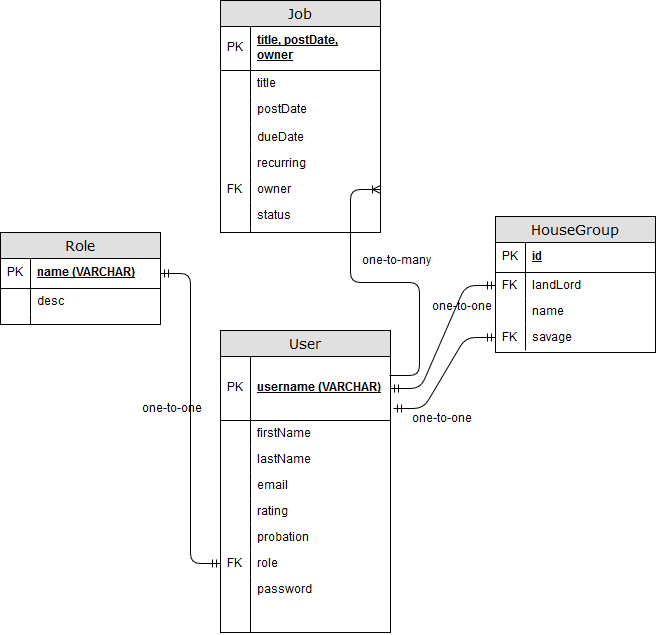

The diagram above was exported from draw.io. Its source (the exported page's mxGraphModel, read from the mxfile embedded in the PNG):
<mxGraphModel dx="1396" dy="794" grid="1" gridSize="10" guides="1" tooltips="1" connect="1" arrows="1" fold="1" page="1" pageScale="1" pageWidth="1100" pageHeight="850" background="#ffffff" math="0" shadow="0">
  <root>
    <mxCell id="0" />
    <mxCell id="1" parent="0" />
    <mxCell id="2e49270ec7c68f3f-8" value="HouseGroup" style="swimlane;html=1;fontStyle=0;childLayout=stackLayout;horizontal=1;startSize=26;fillColor=#e0e0e0;horizontalStack=0;resizeParent=1;resizeLast=0;collapsible=1;marginBottom=0;swimlaneFillColor=#ffffff;align=center;rounded=0;shadow=0;comic=0;labelBackgroundColor=none;strokeColor=#000000;strokeWidth=1;fontFamily=Verdana;fontSize=14;fontColor=#000000;swimlaneLine=1;" parent="1" vertex="1">
      <mxGeometry x="575" y="361" width="160" height="136" as="geometry" />
    </mxCell>
    <mxCell id="2e49270ec7c68f3f-9" value="id" style="shape=partialRectangle;top=0;left=0;right=0;bottom=1;html=1;align=left;verticalAlign=middle;fillColor=none;spacingLeft=34;spacingRight=4;whiteSpace=wrap;overflow=hidden;rotatable=0;points=[[0,0.5],[1,0.5]];portConstraint=eastwest;dropTarget=0;fontStyle=5;" parent="2e49270ec7c68f3f-8" vertex="1">
      <mxGeometry y="26" width="160" height="30" as="geometry" />
    </mxCell>
    <mxCell id="2e49270ec7c68f3f-10" value="PK" style="shape=partialRectangle;top=0;left=0;bottom=0;html=1;fillColor=none;align=left;verticalAlign=middle;spacingLeft=4;spacingRight=4;whiteSpace=wrap;overflow=hidden;rotatable=0;points=[];portConstraint=eastwest;part=1;" parent="2e49270ec7c68f3f-9" vertex="1" connectable="0">
      <mxGeometry width="30" height="30" as="geometry" />
    </mxCell>
    <mxCell id="2e49270ec7c68f3f-11" value="landLord" style="shape=partialRectangle;top=0;left=0;right=0;bottom=0;html=1;align=left;verticalAlign=top;fillColor=none;spacingLeft=34;spacingRight=4;whiteSpace=wrap;overflow=hidden;rotatable=0;points=[[0,0.5],[1,0.5]];portConstraint=eastwest;dropTarget=0;" parent="2e49270ec7c68f3f-8" vertex="1">
      <mxGeometry y="56" width="160" height="26" as="geometry" />
    </mxCell>
    <mxCell id="2e49270ec7c68f3f-12" value="FK" style="shape=partialRectangle;top=0;left=0;bottom=0;html=1;fillColor=none;align=left;verticalAlign=top;spacingLeft=4;spacingRight=4;whiteSpace=wrap;overflow=hidden;rotatable=0;points=[];portConstraint=eastwest;part=1;" parent="2e49270ec7c68f3f-11" vertex="1" connectable="0">
      <mxGeometry width="30" height="26" as="geometry" />
    </mxCell>
    <mxCell id="2e49270ec7c68f3f-15" value="name" style="shape=partialRectangle;top=0;left=0;right=0;bottom=0;html=1;align=left;verticalAlign=top;fillColor=none;spacingLeft=34;spacingRight=4;whiteSpace=wrap;overflow=hidden;rotatable=0;points=[[0,0.5],[1,0.5]];portConstraint=eastwest;dropTarget=0;" parent="2e49270ec7c68f3f-8" vertex="1">
      <mxGeometry y="82" width="160" height="26" as="geometry" />
    </mxCell>
    <mxCell id="2e49270ec7c68f3f-16" value="" style="shape=partialRectangle;top=0;left=0;bottom=0;html=1;fillColor=none;align=left;verticalAlign=top;spacingLeft=4;spacingRight=4;whiteSpace=wrap;overflow=hidden;rotatable=0;points=[];portConstraint=eastwest;part=1;" parent="2e49270ec7c68f3f-15" vertex="1" connectable="0">
      <mxGeometry width="30" height="26" as="geometry" />
    </mxCell>
    <mxCell id="2e49270ec7c68f3f-13" value="savage" style="shape=partialRectangle;top=0;left=0;right=0;bottom=0;html=1;align=left;verticalAlign=top;fillColor=none;spacingLeft=34;spacingRight=4;whiteSpace=wrap;overflow=hidden;rotatable=0;points=[[0,0.5],[1,0.5]];portConstraint=eastwest;dropTarget=0;" parent="2e49270ec7c68f3f-8" vertex="1">
      <mxGeometry y="108" width="160" height="26" as="geometry" />
    </mxCell>
    <mxCell id="2e49270ec7c68f3f-14" value="FK" style="shape=partialRectangle;top=0;left=0;bottom=0;html=1;fillColor=none;align=left;verticalAlign=top;spacingLeft=4;spacingRight=4;whiteSpace=wrap;overflow=hidden;rotatable=0;points=[];portConstraint=eastwest;part=1;" parent="2e49270ec7c68f3f-13" vertex="1" connectable="0">
      <mxGeometry width="30" height="26" as="geometry" />
    </mxCell>
    <mxCell id="2e49270ec7c68f3f-19" value="User" style="swimlane;html=1;fontStyle=0;childLayout=stackLayout;horizontal=1;startSize=26;fillColor=#e0e0e0;horizontalStack=0;resizeParent=1;resizeLast=0;collapsible=1;marginBottom=0;swimlaneFillColor=#ffffff;align=center;rounded=0;shadow=0;comic=0;labelBackgroundColor=none;strokeColor=#000000;strokeWidth=1;fontFamily=Verdana;fontSize=14;fontColor=#000000;" parent="1" vertex="1">
      <mxGeometry x="300" y="475" width="170" height="302" as="geometry" />
    </mxCell>
    <mxCell id="2e49270ec7c68f3f-20" value="username (VARCHAR)" style="shape=partialRectangle;top=0;left=0;right=0;bottom=1;html=1;align=left;verticalAlign=middle;fillColor=none;spacingLeft=34;spacingRight=4;whiteSpace=wrap;overflow=hidden;rotatable=0;points=[[0,0.5],[1,0.5]];portConstraint=eastwest;dropTarget=0;fontStyle=5;" parent="2e49270ec7c68f3f-19" vertex="1">
      <mxGeometry y="26" width="170" height="64" as="geometry" />
    </mxCell>
    <mxCell id="2e49270ec7c68f3f-21" value="PK" style="shape=partialRectangle;top=0;left=0;bottom=0;html=1;fillColor=none;align=left;verticalAlign=middle;spacingLeft=4;spacingRight=4;whiteSpace=wrap;overflow=hidden;rotatable=0;points=[];portConstraint=eastwest;part=1;" parent="2e49270ec7c68f3f-20" vertex="1" connectable="0">
      <mxGeometry width="30" height="64" as="geometry" />
    </mxCell>
    <mxCell id="2e49270ec7c68f3f-22" value="firstName" style="shape=partialRectangle;top=0;left=0;right=0;bottom=0;html=1;align=left;verticalAlign=top;fillColor=none;spacingLeft=34;spacingRight=4;whiteSpace=wrap;overflow=hidden;rotatable=0;points=[[0,0.5],[1,0.5]];portConstraint=eastwest;dropTarget=0;" parent="2e49270ec7c68f3f-19" vertex="1">
      <mxGeometry y="90" width="170" height="26" as="geometry" />
    </mxCell>
    <mxCell id="2e49270ec7c68f3f-23" value="" style="shape=partialRectangle;top=0;left=0;bottom=0;html=1;fillColor=none;align=left;verticalAlign=top;spacingLeft=4;spacingRight=4;whiteSpace=wrap;overflow=hidden;rotatable=0;points=[];portConstraint=eastwest;part=1;" parent="2e49270ec7c68f3f-22" vertex="1" connectable="0">
      <mxGeometry width="30" height="26" as="geometry" />
    </mxCell>
    <mxCell id="2e49270ec7c68f3f-24" value="lastName" style="shape=partialRectangle;top=0;left=0;right=0;bottom=0;html=1;align=left;verticalAlign=top;fillColor=none;spacingLeft=34;spacingRight=4;whiteSpace=wrap;overflow=hidden;rotatable=0;points=[[0,0.5],[1,0.5]];portConstraint=eastwest;dropTarget=0;" parent="2e49270ec7c68f3f-19" vertex="1">
      <mxGeometry y="116" width="170" height="26" as="geometry" />
    </mxCell>
    <mxCell id="2e49270ec7c68f3f-25" value="" style="shape=partialRectangle;top=0;left=0;bottom=0;html=1;fillColor=none;align=left;verticalAlign=top;spacingLeft=4;spacingRight=4;whiteSpace=wrap;overflow=hidden;rotatable=0;points=[];portConstraint=eastwest;part=1;" parent="2e49270ec7c68f3f-24" vertex="1" connectable="0">
      <mxGeometry width="30" height="26" as="geometry" />
    </mxCell>
    <mxCell id="2e49270ec7c68f3f-26" value="email" style="shape=partialRectangle;top=0;left=0;right=0;bottom=0;html=1;align=left;verticalAlign=top;fillColor=none;spacingLeft=34;spacingRight=4;whiteSpace=wrap;overflow=hidden;rotatable=0;points=[[0,0.5],[1,0.5]];portConstraint=eastwest;dropTarget=0;" parent="2e49270ec7c68f3f-19" vertex="1">
      <mxGeometry y="142" width="170" height="26" as="geometry" />
    </mxCell>
    <mxCell id="2e49270ec7c68f3f-27" value="" style="shape=partialRectangle;top=0;left=0;bottom=0;html=1;fillColor=none;align=left;verticalAlign=top;spacingLeft=4;spacingRight=4;whiteSpace=wrap;overflow=hidden;rotatable=0;points=[];portConstraint=eastwest;part=1;" parent="2e49270ec7c68f3f-26" vertex="1" connectable="0">
      <mxGeometry width="30" height="26" as="geometry" />
    </mxCell>
    <mxCell id="KNWFBLpXxOdBgphbk_ZS-1" value="rating" style="shape=partialRectangle;top=0;left=0;right=0;bottom=0;html=1;align=left;verticalAlign=top;fillColor=none;spacingLeft=34;spacingRight=4;whiteSpace=wrap;overflow=hidden;rotatable=0;points=[[0,0.5],[1,0.5]];portConstraint=eastwest;dropTarget=0;" vertex="1" parent="2e49270ec7c68f3f-19">
      <mxGeometry y="168" width="170" height="26" as="geometry" />
    </mxCell>
    <mxCell id="KNWFBLpXxOdBgphbk_ZS-2" value="" style="shape=partialRectangle;top=0;left=0;bottom=0;html=1;fillColor=none;align=left;verticalAlign=top;spacingLeft=4;spacingRight=4;whiteSpace=wrap;overflow=hidden;rotatable=0;points=[];portConstraint=eastwest;part=1;" vertex="1" connectable="0" parent="KNWFBLpXxOdBgphbk_ZS-1">
      <mxGeometry width="30" height="26" as="geometry" />
    </mxCell>
    <mxCell id="KNWFBLpXxOdBgphbk_ZS-3" value="probation" style="shape=partialRectangle;top=0;left=0;right=0;bottom=0;html=1;align=left;verticalAlign=top;fillColor=none;spacingLeft=34;spacingRight=4;whiteSpace=wrap;overflow=hidden;rotatable=0;points=[[0,0.5],[1,0.5]];portConstraint=eastwest;dropTarget=0;" vertex="1" parent="2e49270ec7c68f3f-19">
      <mxGeometry y="194" width="170" height="26" as="geometry" />
    </mxCell>
    <mxCell id="KNWFBLpXxOdBgphbk_ZS-4" value="" style="shape=partialRectangle;top=0;left=0;bottom=0;html=1;fillColor=none;align=left;verticalAlign=top;spacingLeft=4;spacingRight=4;whiteSpace=wrap;overflow=hidden;rotatable=0;points=[];portConstraint=eastwest;part=1;" vertex="1" connectable="0" parent="KNWFBLpXxOdBgphbk_ZS-3">
      <mxGeometry width="30" height="26" as="geometry" />
    </mxCell>
    <mxCell id="KNWFBLpXxOdBgphbk_ZS-5" value="role" style="shape=partialRectangle;top=0;left=0;right=0;bottom=0;html=1;align=left;verticalAlign=top;fillColor=none;spacingLeft=34;spacingRight=4;whiteSpace=wrap;overflow=hidden;rotatable=0;points=[[0,0.5],[1,0.5]];portConstraint=eastwest;dropTarget=0;" vertex="1" parent="2e49270ec7c68f3f-19">
      <mxGeometry y="220" width="170" height="26" as="geometry" />
    </mxCell>
    <mxCell id="KNWFBLpXxOdBgphbk_ZS-6" value="FK" style="shape=partialRectangle;top=0;left=0;bottom=0;html=1;fillColor=none;align=left;verticalAlign=top;spacingLeft=4;spacingRight=4;whiteSpace=wrap;overflow=hidden;rotatable=0;points=[];portConstraint=eastwest;part=1;" vertex="1" connectable="0" parent="KNWFBLpXxOdBgphbk_ZS-5">
      <mxGeometry width="30" height="26" as="geometry" />
    </mxCell>
    <mxCell id="2e49270ec7c68f3f-28" value="password" style="shape=partialRectangle;top=0;left=0;right=0;bottom=0;html=1;align=left;verticalAlign=top;fillColor=none;spacingLeft=34;spacingRight=4;whiteSpace=wrap;overflow=hidden;rotatable=0;points=[[0,0.5],[1,0.5]];portConstraint=eastwest;dropTarget=0;" parent="2e49270ec7c68f3f-19" vertex="1">
      <mxGeometry y="246" width="170" height="56" as="geometry" />
    </mxCell>
    <mxCell id="2e49270ec7c68f3f-29" value="" style="shape=partialRectangle;top=0;left=0;bottom=0;html=1;fillColor=none;align=left;verticalAlign=top;spacingLeft=4;spacingRight=4;whiteSpace=wrap;overflow=hidden;rotatable=0;points=[];portConstraint=eastwest;part=1;" parent="2e49270ec7c68f3f-28" vertex="1" connectable="0">
      <mxGeometry width="30" height="56" as="geometry" />
    </mxCell>
    <mxCell id="2e49270ec7c68f3f-30" value="Job" style="swimlane;html=1;fontStyle=0;childLayout=stackLayout;horizontal=1;startSize=26;fillColor=#e0e0e0;horizontalStack=0;resizeParent=1;resizeLast=0;collapsible=1;marginBottom=0;swimlaneFillColor=#ffffff;align=center;rounded=0;shadow=0;comic=0;labelBackgroundColor=none;strokeColor=#000000;strokeWidth=1;fontFamily=Verdana;fontSize=14;fontColor=#000000;" parent="1" vertex="1">
      <mxGeometry x="300" y="145" width="160" height="232" as="geometry" />
    </mxCell>
    <mxCell id="2e49270ec7c68f3f-31" value="title, postDate, owner" style="shape=partialRectangle;top=0;left=0;right=0;bottom=1;html=1;align=left;verticalAlign=middle;fillColor=none;spacingLeft=34;spacingRight=4;whiteSpace=wrap;overflow=hidden;rotatable=0;points=[[0,0.5],[1,0.5]];portConstraint=eastwest;dropTarget=0;fontStyle=5;" parent="2e49270ec7c68f3f-30" vertex="1">
      <mxGeometry y="26" width="160" height="44" as="geometry" />
    </mxCell>
    <mxCell id="2e49270ec7c68f3f-32" value="PK" style="shape=partialRectangle;top=0;left=0;bottom=0;html=1;fillColor=none;align=left;verticalAlign=middle;spacingLeft=4;spacingRight=4;whiteSpace=wrap;overflow=hidden;rotatable=0;points=[];portConstraint=eastwest;part=1;" parent="2e49270ec7c68f3f-31" vertex="1" connectable="0">
      <mxGeometry width="30" height="44" as="geometry" />
    </mxCell>
    <mxCell id="2e49270ec7c68f3f-33" value="&lt;div&gt;title&lt;/div&gt;" style="shape=partialRectangle;top=0;left=0;right=0;bottom=0;html=1;align=left;verticalAlign=top;fillColor=none;spacingLeft=34;spacingRight=4;whiteSpace=wrap;overflow=hidden;rotatable=0;points=[[0,0.5],[1,0.5]];portConstraint=eastwest;dropTarget=0;" parent="2e49270ec7c68f3f-30" vertex="1">
      <mxGeometry y="70" width="160" height="26" as="geometry" />
    </mxCell>
    <mxCell id="2e49270ec7c68f3f-34" value="" style="shape=partialRectangle;top=0;left=0;bottom=0;html=1;fillColor=none;align=left;verticalAlign=top;spacingLeft=4;spacingRight=4;whiteSpace=wrap;overflow=hidden;rotatable=0;points=[];portConstraint=eastwest;part=1;" parent="2e49270ec7c68f3f-33" vertex="1" connectable="0">
      <mxGeometry width="30" height="26" as="geometry" />
    </mxCell>
    <mxCell id="2e49270ec7c68f3f-35" value="postDate" style="shape=partialRectangle;top=0;left=0;right=0;bottom=0;html=1;align=left;verticalAlign=top;fillColor=none;spacingLeft=34;spacingRight=4;whiteSpace=wrap;overflow=hidden;rotatable=0;points=[[0,0.5],[1,0.5]];portConstraint=eastwest;dropTarget=0;" parent="2e49270ec7c68f3f-30" vertex="1">
      <mxGeometry y="96" width="160" height="28" as="geometry" />
    </mxCell>
    <mxCell id="2e49270ec7c68f3f-36" value="" style="shape=partialRectangle;top=0;left=0;bottom=0;html=1;fillColor=none;align=left;verticalAlign=top;spacingLeft=4;spacingRight=4;whiteSpace=wrap;overflow=hidden;rotatable=0;points=[];portConstraint=eastwest;part=1;" parent="2e49270ec7c68f3f-35" vertex="1" connectable="0">
      <mxGeometry width="30" height="28" as="geometry" />
    </mxCell>
    <mxCell id="2e49270ec7c68f3f-37" value="dueDate" style="shape=partialRectangle;top=0;left=0;right=0;bottom=0;html=1;align=left;verticalAlign=top;fillColor=none;spacingLeft=34;spacingRight=4;whiteSpace=wrap;overflow=hidden;rotatable=0;points=[[0,0.5],[1,0.5]];portConstraint=eastwest;dropTarget=0;" parent="2e49270ec7c68f3f-30" vertex="1">
      <mxGeometry y="124" width="160" height="26" as="geometry" />
    </mxCell>
    <mxCell id="2e49270ec7c68f3f-38" value="" style="shape=partialRectangle;top=0;left=0;bottom=0;html=1;fillColor=none;align=left;verticalAlign=top;spacingLeft=4;spacingRight=4;whiteSpace=wrap;overflow=hidden;rotatable=0;points=[];portConstraint=eastwest;part=1;" parent="2e49270ec7c68f3f-37" vertex="1" connectable="0">
      <mxGeometry width="30" height="26" as="geometry" />
    </mxCell>
    <mxCell id="KNWFBLpXxOdBgphbk_ZS-9" value="recurring" style="shape=partialRectangle;top=0;left=0;right=0;bottom=0;html=1;align=left;verticalAlign=top;fillColor=none;spacingLeft=34;spacingRight=4;whiteSpace=wrap;overflow=hidden;rotatable=0;points=[[0,0.5],[1,0.5]];portConstraint=eastwest;dropTarget=0;" vertex="1" parent="2e49270ec7c68f3f-30">
      <mxGeometry y="150" width="160" height="26" as="geometry" />
    </mxCell>
    <mxCell id="KNWFBLpXxOdBgphbk_ZS-10" value="" style="shape=partialRectangle;top=0;left=0;bottom=0;html=1;fillColor=none;align=left;verticalAlign=top;spacingLeft=4;spacingRight=4;whiteSpace=wrap;overflow=hidden;rotatable=0;points=[];portConstraint=eastwest;part=1;" vertex="1" connectable="0" parent="KNWFBLpXxOdBgphbk_ZS-9">
      <mxGeometry width="30" height="26" as="geometry" />
    </mxCell>
    <mxCell id="KNWFBLpXxOdBgphbk_ZS-11" value="owner" style="shape=partialRectangle;top=0;left=0;right=0;bottom=0;html=1;align=left;verticalAlign=top;fillColor=none;spacingLeft=34;spacingRight=4;whiteSpace=wrap;overflow=hidden;rotatable=0;points=[[0,0.5],[1,0.5]];portConstraint=eastwest;dropTarget=0;" vertex="1" parent="2e49270ec7c68f3f-30">
      <mxGeometry y="176" width="160" height="26" as="geometry" />
    </mxCell>
    <mxCell id="KNWFBLpXxOdBgphbk_ZS-12" value="FK" style="shape=partialRectangle;top=0;left=0;bottom=0;html=1;fillColor=none;align=left;verticalAlign=top;spacingLeft=4;spacingRight=4;whiteSpace=wrap;overflow=hidden;rotatable=0;points=[];portConstraint=eastwest;part=1;" vertex="1" connectable="0" parent="KNWFBLpXxOdBgphbk_ZS-11">
      <mxGeometry width="30" height="26" as="geometry" />
    </mxCell>
    <mxCell id="KNWFBLpXxOdBgphbk_ZS-13" value="status" style="shape=partialRectangle;top=0;left=0;right=0;bottom=0;html=1;align=left;verticalAlign=top;fillColor=none;spacingLeft=34;spacingRight=4;whiteSpace=wrap;overflow=hidden;rotatable=0;points=[[0,0.5],[1,0.5]];portConstraint=eastwest;dropTarget=0;" vertex="1" parent="2e49270ec7c68f3f-30">
      <mxGeometry y="202" width="160" height="26" as="geometry" />
    </mxCell>
    <mxCell id="KNWFBLpXxOdBgphbk_ZS-14" value="" style="shape=partialRectangle;top=0;left=0;bottom=0;html=1;fillColor=none;align=left;verticalAlign=top;spacingLeft=4;spacingRight=4;whiteSpace=wrap;overflow=hidden;rotatable=0;points=[];portConstraint=eastwest;part=1;" vertex="1" connectable="0" parent="KNWFBLpXxOdBgphbk_ZS-13">
      <mxGeometry width="30" height="26" as="geometry" />
    </mxCell>
    <mxCell id="2e49270ec7c68f3f-39" value="" style="shape=partialRectangle;top=0;left=0;right=0;bottom=0;html=1;align=left;verticalAlign=top;fillColor=none;spacingLeft=34;spacingRight=4;whiteSpace=wrap;overflow=hidden;rotatable=0;points=[[0,0.5],[1,0.5]];portConstraint=eastwest;dropTarget=0;" parent="2e49270ec7c68f3f-30" vertex="1">
      <mxGeometry y="228" width="160" height="4" as="geometry" />
    </mxCell>
    <mxCell id="2e49270ec7c68f3f-40" value="" style="shape=partialRectangle;top=0;left=0;bottom=0;html=1;fillColor=none;align=left;verticalAlign=top;spacingLeft=4;spacingRight=4;whiteSpace=wrap;overflow=hidden;rotatable=0;points=[];portConstraint=eastwest;part=1;" parent="2e49270ec7c68f3f-39" vertex="1" connectable="0">
      <mxGeometry width="30" height="4" as="geometry" />
    </mxCell>
    <mxCell id="2e49270ec7c68f3f-80" value="Role" style="swimlane;html=1;fontStyle=0;childLayout=stackLayout;horizontal=1;startSize=26;fillColor=#e0e0e0;horizontalStack=0;resizeParent=1;resizeLast=0;collapsible=1;marginBottom=0;swimlaneFillColor=#ffffff;align=center;rounded=0;shadow=0;comic=0;labelBackgroundColor=none;strokeColor=#000000;strokeWidth=1;fontFamily=Verdana;fontSize=14;fontColor=#000000;" parent="1" vertex="1">
      <mxGeometry x="80" y="377" width="160" height="92" as="geometry" />
    </mxCell>
    <mxCell id="2e49270ec7c68f3f-81" value="name (VARCHAR)" style="shape=partialRectangle;top=0;left=0;right=0;bottom=1;html=1;align=left;verticalAlign=middle;fillColor=none;spacingLeft=34;spacingRight=4;whiteSpace=wrap;overflow=hidden;rotatable=0;points=[[0,0.5],[1,0.5]];portConstraint=eastwest;dropTarget=0;fontStyle=5;" parent="2e49270ec7c68f3f-80" vertex="1">
      <mxGeometry y="26" width="160" height="30" as="geometry" />
    </mxCell>
    <mxCell id="2e49270ec7c68f3f-82" value="PK" style="shape=partialRectangle;top=0;left=0;bottom=0;html=1;fillColor=none;align=left;verticalAlign=middle;spacingLeft=4;spacingRight=4;whiteSpace=wrap;overflow=hidden;rotatable=0;points=[];portConstraint=eastwest;part=1;" parent="2e49270ec7c68f3f-81" vertex="1" connectable="0">
      <mxGeometry width="30" height="30" as="geometry" />
    </mxCell>
    <mxCell id="2e49270ec7c68f3f-83" value="desc " style="shape=partialRectangle;top=0;left=0;right=0;bottom=0;html=1;align=left;verticalAlign=top;fillColor=none;spacingLeft=34;spacingRight=4;whiteSpace=wrap;overflow=hidden;rotatable=0;points=[[0,0.5],[1,0.5]];portConstraint=eastwest;dropTarget=0;" parent="2e49270ec7c68f3f-80" vertex="1">
      <mxGeometry y="56" width="160" height="26" as="geometry" />
    </mxCell>
    <mxCell id="2e49270ec7c68f3f-84" value="" style="shape=partialRectangle;top=0;left=0;bottom=0;html=1;fillColor=none;align=left;verticalAlign=top;spacingLeft=4;spacingRight=4;whiteSpace=wrap;overflow=hidden;rotatable=0;points=[];portConstraint=eastwest;part=1;" parent="2e49270ec7c68f3f-83" vertex="1" connectable="0">
      <mxGeometry width="30" height="26" as="geometry" />
    </mxCell>
    <mxCell id="2e49270ec7c68f3f-89" value="" style="shape=partialRectangle;top=0;left=0;right=0;bottom=0;html=1;align=left;verticalAlign=top;fillColor=none;spacingLeft=34;spacingRight=4;whiteSpace=wrap;overflow=hidden;rotatable=0;points=[[0,0.5],[1,0.5]];portConstraint=eastwest;dropTarget=0;" parent="2e49270ec7c68f3f-80" vertex="1">
      <mxGeometry y="82" width="160" height="10" as="geometry" />
    </mxCell>
    <mxCell id="2e49270ec7c68f3f-90" value="" style="shape=partialRectangle;top=0;left=0;bottom=0;html=1;fillColor=none;align=left;verticalAlign=top;spacingLeft=4;spacingRight=4;whiteSpace=wrap;overflow=hidden;rotatable=0;points=[];portConstraint=eastwest;part=1;" parent="2e49270ec7c68f3f-89" vertex="1" connectable="0">
      <mxGeometry width="30" height="10" as="geometry" />
    </mxCell>
    <mxCell id="KNWFBLpXxOdBgphbk_ZS-19" value="" style="edgeStyle=entityRelationEdgeStyle;fontSize=12;html=1;endArrow=ERmandOne;startArrow=ERmandOne;entryX=0;entryY=0.5;entryDx=0;entryDy=0;exitX=1;exitY=0.5;exitDx=0;exitDy=0;" edge="1" parent="1" source="2e49270ec7c68f3f-81" target="KNWFBLpXxOdBgphbk_ZS-5">
      <mxGeometry width="100" height="100" relative="1" as="geometry">
        <mxPoint x="20" y="980" as="sourcePoint" />
        <mxPoint x="300" y="510" as="targetPoint" />
      </mxGeometry>
    </mxCell>
    <mxCell id="KNWFBLpXxOdBgphbk_ZS-22" value="" style="edgeStyle=entityRelationEdgeStyle;fontSize=12;html=1;endArrow=ERmandOne;startArrow=ERmandOne;entryX=0;entryY=0.5;entryDx=0;entryDy=0;exitX=1;exitY=0.5;exitDx=0;exitDy=0;" edge="1" parent="1" source="2e49270ec7c68f3f-20" target="2e49270ec7c68f3f-11">
      <mxGeometry width="100" height="100" relative="1" as="geometry">
        <mxPoint x="230" y="670" as="sourcePoint" />
        <mxPoint x="550" y="460" as="targetPoint" />
      </mxGeometry>
    </mxCell>
    <mxCell id="KNWFBLpXxOdBgphbk_ZS-24" value="" style="edgeStyle=entityRelationEdgeStyle;fontSize=12;html=1;endArrow=ERmandOne;startArrow=ERmandOne;entryX=0;entryY=0.5;entryDx=0;entryDy=0;exitX=1.018;exitY=0.813;exitDx=0;exitDy=0;exitPerimeter=0;" edge="1" parent="1" source="2e49270ec7c68f3f-20" target="2e49270ec7c68f3f-13">
      <mxGeometry width="100" height="100" relative="1" as="geometry">
        <mxPoint x="530" y="580" as="sourcePoint" />
        <mxPoint x="120" y="860" as="targetPoint" />
      </mxGeometry>
    </mxCell>
    <mxCell id="KNWFBLpXxOdBgphbk_ZS-25" value="" style="edgeStyle=entityRelationEdgeStyle;fontSize=12;html=1;endArrow=ERoneToMany;exitX=0.994;exitY=0.297;exitDx=0;exitDy=0;exitPerimeter=0;entryX=1;entryY=0.5;entryDx=0;entryDy=0;" edge="1" parent="1" source="2e49270ec7c68f3f-20" target="KNWFBLpXxOdBgphbk_ZS-11">
      <mxGeometry width="100" height="100" relative="1" as="geometry">
        <mxPoint x="810" y="700" as="sourcePoint" />
        <mxPoint x="910" y="600" as="targetPoint" />
      </mxGeometry>
    </mxCell>
    <mxCell id="KNWFBLpXxOdBgphbk_ZS-26" value="one-to-one" style="text;html=1;resizable=0;points=[];autosize=1;align=left;verticalAlign=top;spacingTop=-4;" vertex="1" parent="1">
      <mxGeometry x="220" y="545" width="80" height="20" as="geometry" />
    </mxCell>
    <mxCell id="KNWFBLpXxOdBgphbk_ZS-27" value="one-to-one" style="text;html=1;resizable=0;points=[];autosize=1;align=left;verticalAlign=top;spacingTop=-4;" vertex="1" parent="1">
      <mxGeometry x="490" y="555" width="80" height="20" as="geometry" />
    </mxCell>
    <mxCell id="KNWFBLpXxOdBgphbk_ZS-28" value="one-to-one" style="text;html=1;resizable=0;points=[];autosize=1;align=left;verticalAlign=top;spacingTop=-4;" vertex="1" parent="1">
      <mxGeometry x="510" y="443" width="80" height="20" as="geometry" />
    </mxCell>
    <mxCell id="KNWFBLpXxOdBgphbk_ZS-29" value="one-to-many" style="text;html=1;resizable=0;points=[];autosize=1;align=left;verticalAlign=top;spacingTop=-4;" vertex="1" parent="1">
      <mxGeometry x="440" y="397" width="80" height="20" as="geometry" />
    </mxCell>
  </root>
</mxGraphModel>